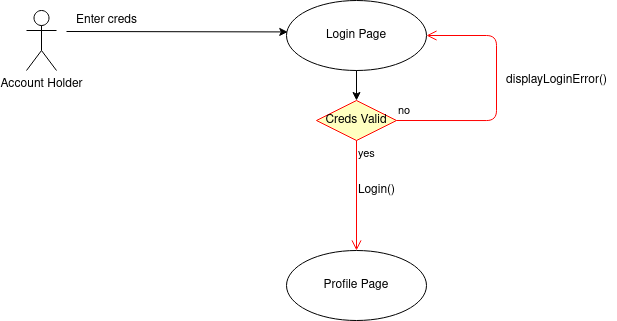

The diagram above was exported from draw.io. Its source (the exported page's mxGraphModel, read from the mxfile embedded in the PNG):
<mxGraphModel dx="812" dy="927" grid="1" gridSize="10" guides="1" tooltips="1" connect="1" arrows="1" fold="1" page="1" pageScale="1" pageWidth="850" pageHeight="1100" math="0" shadow="0">
  <root>
    <mxCell id="0" />
    <mxCell id="1" parent="0" />
    <mxCell id="ewUStgZv76t2IRN6DXT1-10" value="&lt;div&gt;Account Holder&lt;/div&gt;" style="shape=umlActor;verticalLabelPosition=bottom;verticalAlign=top;html=1;" vertex="1" parent="1">
      <mxGeometry x="200" y="420" width="30" height="60" as="geometry" />
    </mxCell>
    <mxCell id="ewUStgZv76t2IRN6DXT1-11" value="Login Page" style="ellipse;whiteSpace=wrap;html=1;" vertex="1" parent="1">
      <mxGeometry x="460" y="410" width="140" height="70" as="geometry" />
    </mxCell>
    <mxCell id="ewUStgZv76t2IRN6DXT1-12" value="Profile Page" style="ellipse;whiteSpace=wrap;html=1;" vertex="1" parent="1">
      <mxGeometry x="460" y="660" width="140" height="70" as="geometry" />
    </mxCell>
    <mxCell id="ewUStgZv76t2IRN6DXT1-13" value="" style="endArrow=classic;html=1;entryX=0.009;entryY=0.449;entryDx=0;entryDy=0;entryPerimeter=0;" edge="1" parent="1" target="ewUStgZv76t2IRN6DXT1-11">
      <mxGeometry width="50" height="50" relative="1" as="geometry">
        <mxPoint x="240" y="441" as="sourcePoint" />
        <mxPoint x="320" y="420" as="targetPoint" />
      </mxGeometry>
    </mxCell>
    <mxCell id="ewUStgZv76t2IRN6DXT1-17" value="&lt;div&gt;Enter creds&lt;/div&gt;" style="text;html=1;resizable=0;autosize=1;align=center;verticalAlign=middle;points=[];fillColor=none;strokeColor=none;rounded=0;" vertex="1" parent="1">
      <mxGeometry x="240" y="420" width="80" height="20" as="geometry" />
    </mxCell>
    <mxCell id="ewUStgZv76t2IRN6DXT1-18" value="&lt;div&gt;Creds Valid&lt;/div&gt;" style="rhombus;whiteSpace=wrap;html=1;fillColor=#ffffc0;strokeColor=#ff0000;" vertex="1" parent="1">
      <mxGeometry x="490" y="510" width="80" height="40" as="geometry" />
    </mxCell>
    <mxCell id="ewUStgZv76t2IRN6DXT1-19" value="no" style="edgeStyle=orthogonalEdgeStyle;html=1;align=left;verticalAlign=bottom;endArrow=open;endSize=8;strokeColor=#ff0000;exitX=1;exitY=0.5;exitDx=0;exitDy=0;" edge="1" source="ewUStgZv76t2IRN6DXT1-18" parent="1">
      <mxGeometry x="-1" relative="1" as="geometry">
        <mxPoint x="600" y="445" as="targetPoint" />
        <Array as="points">
          <mxPoint x="670" y="530" />
          <mxPoint x="670" y="445" />
        </Array>
      </mxGeometry>
    </mxCell>
    <mxCell id="ewUStgZv76t2IRN6DXT1-20" value="yes" style="edgeStyle=orthogonalEdgeStyle;html=1;align=left;verticalAlign=top;endArrow=open;endSize=8;strokeColor=#ff0000;entryX=0.5;entryY=0;entryDx=0;entryDy=0;" edge="1" source="ewUStgZv76t2IRN6DXT1-18" parent="1" target="ewUStgZv76t2IRN6DXT1-12">
      <mxGeometry x="-1" relative="1" as="geometry">
        <mxPoint x="320" y="520" as="targetPoint" />
      </mxGeometry>
    </mxCell>
    <mxCell id="ewUStgZv76t2IRN6DXT1-21" value="" style="endArrow=classic;html=1;entryX=0.5;entryY=0;entryDx=0;entryDy=0;" edge="1" parent="1" source="ewUStgZv76t2IRN6DXT1-11" target="ewUStgZv76t2IRN6DXT1-18">
      <mxGeometry width="50" height="50" relative="1" as="geometry">
        <mxPoint x="520" y="490" as="sourcePoint" />
        <mxPoint x="570" y="440" as="targetPoint" />
      </mxGeometry>
    </mxCell>
    <mxCell id="ewUStgZv76t2IRN6DXT1-22" value="Login()" style="text;html=1;resizable=0;autosize=1;align=center;verticalAlign=middle;points=[];fillColor=none;strokeColor=none;rounded=0;" vertex="1" parent="1">
      <mxGeometry x="525" y="590" width="50" height="20" as="geometry" />
    </mxCell>
    <mxCell id="ewUStgZv76t2IRN6DXT1-23" value="displayLoginError()" style="text;html=1;resizable=0;autosize=1;align=center;verticalAlign=middle;points=[];fillColor=none;strokeColor=none;rounded=0;" vertex="1" parent="1">
      <mxGeometry x="670" y="480" width="120" height="20" as="geometry" />
    </mxCell>
  </root>
</mxGraphModel>